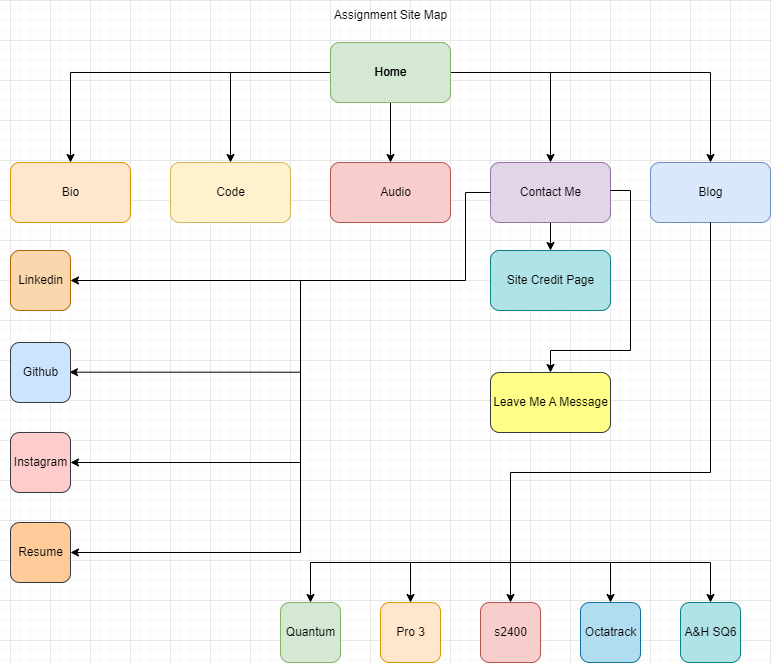

The diagram above was exported from draw.io. Its source (the exported page's mxGraphModel, read from the mxfile embedded in the PNG):
<mxGraphModel dx="2062" dy="754" grid="1" gridSize="10" guides="1" tooltips="1" connect="1" arrows="1" fold="1" page="1" pageScale="1" pageWidth="850" pageHeight="1100" math="0" shadow="0">
  <root>
    <mxCell id="0" />
    <mxCell id="1" parent="0" />
    <mxCell id="NS2VeNZMP8x_ucP0nkj--3" value="" style="edgeStyle=orthogonalEdgeStyle;rounded=0;orthogonalLoop=1;jettySize=auto;html=1;" parent="1" source="NS2VeNZMP8x_ucP0nkj--1" target="NS2VeNZMP8x_ucP0nkj--2" edge="1">
      <mxGeometry relative="1" as="geometry" />
    </mxCell>
    <mxCell id="NS2VeNZMP8x_ucP0nkj--6" value="" style="edgeStyle=orthogonalEdgeStyle;rounded=0;orthogonalLoop=1;jettySize=auto;html=1;" parent="1" source="NS2VeNZMP8x_ucP0nkj--1" target="NS2VeNZMP8x_ucP0nkj--5" edge="1">
      <mxGeometry relative="1" as="geometry" />
    </mxCell>
    <mxCell id="NS2VeNZMP8x_ucP0nkj--8" value="" style="edgeStyle=orthogonalEdgeStyle;rounded=0;orthogonalLoop=1;jettySize=auto;html=1;" parent="1" source="NS2VeNZMP8x_ucP0nkj--1" target="NS2VeNZMP8x_ucP0nkj--7" edge="1">
      <mxGeometry relative="1" as="geometry" />
    </mxCell>
    <mxCell id="NS2VeNZMP8x_ucP0nkj--10" value="" style="edgeStyle=orthogonalEdgeStyle;rounded=0;orthogonalLoop=1;jettySize=auto;html=1;" parent="1" source="NS2VeNZMP8x_ucP0nkj--1" edge="1">
      <mxGeometry relative="1" as="geometry">
        <mxPoint x="740" y="162" as="targetPoint" />
      </mxGeometry>
    </mxCell>
    <mxCell id="NS2VeNZMP8x_ucP0nkj--12" value="" style="edgeStyle=orthogonalEdgeStyle;rounded=0;orthogonalLoop=1;jettySize=auto;html=1;" parent="1" source="NS2VeNZMP8x_ucP0nkj--1" target="NS2VeNZMP8x_ucP0nkj--11" edge="1">
      <mxGeometry relative="1" as="geometry" />
    </mxCell>
    <mxCell id="NS2VeNZMP8x_ucP0nkj--1" value="" style="rounded=1;whiteSpace=wrap;html=1;fillColor=#d5e8d4;strokeColor=#82b366;" parent="1" vertex="1">
      <mxGeometry x="360" y="42" width="120" height="60" as="geometry" />
    </mxCell>
    <mxCell id="NS2VeNZMP8x_ucP0nkj--2" value="" style="whiteSpace=wrap;html=1;rounded=1;fillColor=#ffe6cc;strokeColor=#d79b00;" parent="1" vertex="1">
      <mxGeometry x="40" y="162" width="120" height="60" as="geometry" />
    </mxCell>
    <mxCell id="NS2VeNZMP8x_ucP0nkj--5" value="" style="whiteSpace=wrap;html=1;rounded=1;fillColor=#fff2cc;strokeColor=#d6b656;" parent="1" vertex="1">
      <mxGeometry x="200" y="162" width="120" height="60" as="geometry" />
    </mxCell>
    <mxCell id="NS2VeNZMP8x_ucP0nkj--7" value="" style="whiteSpace=wrap;html=1;rounded=1;fillColor=#f8cecc;strokeColor=#b85450;" parent="1" vertex="1">
      <mxGeometry x="360" y="162" width="120" height="60" as="geometry" />
    </mxCell>
    <mxCell id="NS2VeNZMP8x_ucP0nkj--32" value="" style="edgeStyle=orthogonalEdgeStyle;rounded=0;orthogonalLoop=1;jettySize=auto;html=1;" parent="1" source="NS2VeNZMP8x_ucP0nkj--11" target="NS2VeNZMP8x_ucP0nkj--31" edge="1">
      <mxGeometry relative="1" as="geometry" />
    </mxCell>
    <mxCell id="NS2VeNZMP8x_ucP0nkj--11" value="" style="whiteSpace=wrap;html=1;rounded=1;fillColor=#e1d5e7;strokeColor=#9673a6;" parent="1" vertex="1">
      <mxGeometry x="520" y="162" width="120" height="60" as="geometry" />
    </mxCell>
    <mxCell id="NS2VeNZMP8x_ucP0nkj--28" value="" style="edgeStyle=orthogonalEdgeStyle;rounded=0;orthogonalLoop=1;jettySize=auto;html=1;entryX=0.983;entryY=0.489;entryDx=0;entryDy=0;entryPerimeter=0;" parent="1" target="NS2VeNZMP8x_ucP0nkj--71" edge="1">
      <mxGeometry relative="1" as="geometry">
        <mxPoint x="330" y="322" as="sourcePoint" />
        <mxPoint x="110" y="372" as="targetPoint" />
        <Array as="points">
          <mxPoint x="330" y="372" />
        </Array>
      </mxGeometry>
    </mxCell>
    <mxCell id="NS2VeNZMP8x_ucP0nkj--30" value="" style="edgeStyle=orthogonalEdgeStyle;rounded=0;orthogonalLoop=1;jettySize=auto;html=1;" parent="1" target="NS2VeNZMP8x_ucP0nkj--29" edge="1">
      <mxGeometry relative="1" as="geometry">
        <mxPoint x="330" y="322" as="sourcePoint" />
        <Array as="points">
          <mxPoint x="330" y="462" />
        </Array>
      </mxGeometry>
    </mxCell>
    <mxCell id="NS2VeNZMP8x_ucP0nkj--48" value="" style="edgeStyle=orthogonalEdgeStyle;rounded=0;orthogonalLoop=1;jettySize=auto;html=1;startArrow=none;" parent="1" target="NS2VeNZMP8x_ucP0nkj--47" edge="1">
      <mxGeometry relative="1" as="geometry">
        <mxPoint x="330" y="280" as="sourcePoint" />
        <Array as="points">
          <mxPoint x="330" y="552" />
        </Array>
      </mxGeometry>
    </mxCell>
    <mxCell id="NS2VeNZMP8x_ucP0nkj--15" value="" style="whiteSpace=wrap;html=1;rounded=1;fillColor=#dae8fc;strokeColor=#6c8ebf;" parent="1" vertex="1">
      <mxGeometry x="680" y="162" width="120" height="60" as="geometry" />
    </mxCell>
    <mxCell id="NS2VeNZMP8x_ucP0nkj--27" value="" style="whiteSpace=wrap;html=1;rounded=1;fillColor=#cce5ff;strokeColor=#36393d;" parent="1" vertex="1">
      <mxGeometry x="40" y="342" width="60" height="60" as="geometry" />
    </mxCell>
    <mxCell id="NS2VeNZMP8x_ucP0nkj--29" value="" style="whiteSpace=wrap;html=1;rounded=1;fillColor=#ffcccc;strokeColor=#36393d;" parent="1" vertex="1">
      <mxGeometry x="40" y="432" width="60" height="60" as="geometry" />
    </mxCell>
    <mxCell id="NS2VeNZMP8x_ucP0nkj--31" value="" style="whiteSpace=wrap;html=1;rounded=1;fillColor=#b0e3e6;strokeColor=#0e8088;" parent="1" vertex="1">
      <mxGeometry x="520" y="250" width="120" height="60" as="geometry" />
    </mxCell>
    <mxCell id="NS2VeNZMP8x_ucP0nkj--33" value="" style="whiteSpace=wrap;html=1;rounded=1;fillColor=#f8cecc;strokeColor=#b85450;" parent="1" vertex="1">
      <mxGeometry x="510" y="602" width="60" height="60" as="geometry" />
    </mxCell>
    <mxCell id="NS2VeNZMP8x_ucP0nkj--35" value="" style="whiteSpace=wrap;html=1;rounded=1;fillColor=#b1ddf0;strokeColor=#10739e;" parent="1" vertex="1">
      <mxGeometry x="610" y="602" width="60" height="60" as="geometry" />
    </mxCell>
    <mxCell id="NS2VeNZMP8x_ucP0nkj--37" value="" style="whiteSpace=wrap;html=1;rounded=1;fillColor=#b0e3e6;strokeColor=#0e8088;" parent="1" vertex="1">
      <mxGeometry x="710" y="602" width="60" height="60" as="geometry" />
    </mxCell>
    <mxCell id="NS2VeNZMP8x_ucP0nkj--41" value="" style="whiteSpace=wrap;html=1;rounded=1;fillColor=#ffe6cc;strokeColor=#d79b00;" parent="1" vertex="1">
      <mxGeometry x="410" y="602" width="60" height="60" as="geometry" />
    </mxCell>
    <mxCell id="NS2VeNZMP8x_ucP0nkj--43" value="" style="whiteSpace=wrap;html=1;rounded=1;fillColor=#d5e8d4;strokeColor=#82b366;" parent="1" vertex="1">
      <mxGeometry x="310" y="602" width="60" height="60" as="geometry" />
    </mxCell>
    <mxCell id="NS2VeNZMP8x_ucP0nkj--45" value="" style="whiteSpace=wrap;html=1;rounded=1;fillColor=#ffff88;strokeColor=#36393d;" parent="1" vertex="1">
      <mxGeometry x="520" y="372" width="120" height="60" as="geometry" />
    </mxCell>
    <mxCell id="NS2VeNZMP8x_ucP0nkj--47" value="" style="whiteSpace=wrap;html=1;rounded=1;fillColor=#ffcc99;strokeColor=#36393d;" parent="1" vertex="1">
      <mxGeometry x="40" y="522" width="60" height="60" as="geometry" />
    </mxCell>
    <mxCell id="NS2VeNZMP8x_ucP0nkj--25" value="" style="whiteSpace=wrap;html=1;rounded=1;fillColor=#fad7ac;strokeColor=#b46504;" parent="1" vertex="1">
      <mxGeometry x="40" y="250" width="60" height="60" as="geometry" />
    </mxCell>
    <mxCell id="NS2VeNZMP8x_ucP0nkj--50" value="Home" style="text;html=1;resizable=0;autosize=1;align=center;verticalAlign=middle;points=[];fillColor=none;strokeColor=none;rounded=0;" parent="1" vertex="1">
      <mxGeometry x="390" y="57" width="60" height="30" as="geometry" />
    </mxCell>
    <mxCell id="NS2VeNZMP8x_ucP0nkj--51" value="Home" style="text;html=1;resizable=0;autosize=1;align=center;verticalAlign=middle;points=[];fillColor=none;strokeColor=none;rounded=0;" parent="1" vertex="1">
      <mxGeometry x="390" y="57" width="60" height="30" as="geometry" />
    </mxCell>
    <mxCell id="NS2VeNZMP8x_ucP0nkj--52" value="Bio" style="text;html=1;resizable=0;autosize=1;align=center;verticalAlign=middle;points=[];fillColor=none;strokeColor=none;rounded=0;" parent="1" vertex="1">
      <mxGeometry x="80" y="177" width="40" height="30" as="geometry" />
    </mxCell>
    <mxCell id="NS2VeNZMP8x_ucP0nkj--53" value="Code" style="text;html=1;resizable=0;autosize=1;align=center;verticalAlign=middle;points=[];fillColor=none;strokeColor=none;rounded=0;" parent="1" vertex="1">
      <mxGeometry x="235" y="177" width="50" height="30" as="geometry" />
    </mxCell>
    <mxCell id="NS2VeNZMP8x_ucP0nkj--54" value="Audio" style="text;html=1;resizable=0;autosize=1;align=center;verticalAlign=middle;points=[];fillColor=none;strokeColor=none;rounded=0;" parent="1" vertex="1">
      <mxGeometry x="400" y="177" width="50" height="30" as="geometry" />
    </mxCell>
    <mxCell id="NS2VeNZMP8x_ucP0nkj--55" value="Contact Me" style="text;html=1;resizable=0;autosize=1;align=center;verticalAlign=middle;points=[];fillColor=none;strokeColor=none;rounded=0;" parent="1" vertex="1">
      <mxGeometry x="540" y="177" width="80" height="30" as="geometry" />
    </mxCell>
    <mxCell id="NS2VeNZMP8x_ucP0nkj--57" value="" style="endArrow=classic;html=1;rounded=0;exitX=0.5;exitY=1;exitDx=0;exitDy=0;edgeStyle=orthogonalEdgeStyle;entryX=0.5;entryY=0;entryDx=0;entryDy=0;" parent="1" source="NS2VeNZMP8x_ucP0nkj--15" target="NS2VeNZMP8x_ucP0nkj--33" edge="1">
      <mxGeometry width="50" height="50" relative="1" as="geometry">
        <mxPoint x="400" y="332" as="sourcePoint" />
        <mxPoint x="540" y="562" as="targetPoint" />
        <Array as="points">
          <mxPoint x="740" y="472" />
          <mxPoint x="540" y="472" />
        </Array>
      </mxGeometry>
    </mxCell>
    <mxCell id="NS2VeNZMP8x_ucP0nkj--58" value="" style="endArrow=classic;html=1;rounded=0;entryX=0.5;entryY=0;entryDx=0;entryDy=0;" parent="1" target="NS2VeNZMP8x_ucP0nkj--43" edge="1">
      <mxGeometry width="50" height="50" relative="1" as="geometry">
        <mxPoint x="540" y="562" as="sourcePoint" />
        <mxPoint x="450" y="282" as="targetPoint" />
        <Array as="points">
          <mxPoint x="340" y="562" />
        </Array>
      </mxGeometry>
    </mxCell>
    <mxCell id="NS2VeNZMP8x_ucP0nkj--59" value="" style="endArrow=classic;html=1;rounded=0;entryX=0.5;entryY=0;entryDx=0;entryDy=0;" parent="1" target="NS2VeNZMP8x_ucP0nkj--41" edge="1">
      <mxGeometry width="50" height="50" relative="1" as="geometry">
        <mxPoint x="440" y="562" as="sourcePoint" />
        <mxPoint x="450" y="282" as="targetPoint" />
      </mxGeometry>
    </mxCell>
    <mxCell id="NS2VeNZMP8x_ucP0nkj--60" value="" style="endArrow=classic;html=1;rounded=0;entryX=0.5;entryY=0;entryDx=0;entryDy=0;" parent="1" target="NS2VeNZMP8x_ucP0nkj--37" edge="1">
      <mxGeometry width="50" height="50" relative="1" as="geometry">
        <mxPoint x="540" y="562" as="sourcePoint" />
        <mxPoint x="450" y="282" as="targetPoint" />
        <Array as="points">
          <mxPoint x="740" y="562" />
        </Array>
      </mxGeometry>
    </mxCell>
    <mxCell id="NS2VeNZMP8x_ucP0nkj--62" value="" style="endArrow=classic;html=1;rounded=0;" parent="1" target="NS2VeNZMP8x_ucP0nkj--35" edge="1">
      <mxGeometry width="50" height="50" relative="1" as="geometry">
        <mxPoint x="640" y="562" as="sourcePoint" />
        <mxPoint x="450" y="282" as="targetPoint" />
      </mxGeometry>
    </mxCell>
    <mxCell id="NS2VeNZMP8x_ucP0nkj--63" value="Blog" style="text;html=1;resizable=0;autosize=1;align=center;verticalAlign=middle;points=[];fillColor=none;strokeColor=none;rounded=0;" parent="1" vertex="1">
      <mxGeometry x="715" y="177" width="50" height="30" as="geometry" />
    </mxCell>
    <mxCell id="NS2VeNZMP8x_ucP0nkj--64" value="Quantum" style="text;html=1;resizable=0;autosize=1;align=center;verticalAlign=middle;points=[];fillColor=none;strokeColor=none;rounded=0;" parent="1" vertex="1">
      <mxGeometry x="305" y="617" width="70" height="30" as="geometry" />
    </mxCell>
    <mxCell id="NS2VeNZMP8x_ucP0nkj--65" value="Pro 3" style="text;html=1;resizable=0;autosize=1;align=center;verticalAlign=middle;points=[];fillColor=none;strokeColor=none;rounded=0;" parent="1" vertex="1">
      <mxGeometry x="415" y="617" width="50" height="30" as="geometry" />
    </mxCell>
    <mxCell id="NS2VeNZMP8x_ucP0nkj--66" value="s2400" style="text;html=1;resizable=0;autosize=1;align=center;verticalAlign=middle;points=[];fillColor=none;strokeColor=none;rounded=0;" parent="1" vertex="1">
      <mxGeometry x="510" y="617" width="60" height="30" as="geometry" />
    </mxCell>
    <mxCell id="NS2VeNZMP8x_ucP0nkj--67" value="Octatrack" style="text;html=1;resizable=0;autosize=1;align=center;verticalAlign=middle;points=[];fillColor=none;strokeColor=none;rounded=0;" parent="1" vertex="1">
      <mxGeometry x="605" y="617" width="70" height="30" as="geometry" />
    </mxCell>
    <mxCell id="NS2VeNZMP8x_ucP0nkj--68" value="A&amp;amp;H SQ6" style="text;html=1;resizable=0;autosize=1;align=center;verticalAlign=middle;points=[];fillColor=none;strokeColor=none;rounded=0;" parent="1" vertex="1">
      <mxGeometry x="700" y="617" width="80" height="30" as="geometry" />
    </mxCell>
    <mxCell id="NS2VeNZMP8x_ucP0nkj--69" value="Resume" style="text;html=1;resizable=0;autosize=1;align=center;verticalAlign=middle;points=[];fillColor=none;strokeColor=none;rounded=0;" parent="1" vertex="1">
      <mxGeometry x="35" y="537" width="70" height="30" as="geometry" />
    </mxCell>
    <mxCell id="NS2VeNZMP8x_ucP0nkj--70" value="Instagram" style="text;html=1;resizable=0;autosize=1;align=center;verticalAlign=middle;points=[];fillColor=none;strokeColor=none;rounded=0;" parent="1" vertex="1">
      <mxGeometry x="30" y="447" width="80" height="30" as="geometry" />
    </mxCell>
    <mxCell id="NS2VeNZMP8x_ucP0nkj--71" value="Github" style="text;html=1;resizable=0;autosize=1;align=center;verticalAlign=middle;points=[];fillColor=none;strokeColor=none;rounded=0;" parent="1" vertex="1">
      <mxGeometry x="40" y="357" width="60" height="30" as="geometry" />
    </mxCell>
    <mxCell id="NS2VeNZMP8x_ucP0nkj--72" value="Leave Me A Message" style="text;html=1;resizable=0;autosize=1;align=center;verticalAlign=middle;points=[];fillColor=none;strokeColor=none;rounded=0;" parent="1" vertex="1">
      <mxGeometry x="510" y="387" width="140" height="30" as="geometry" />
    </mxCell>
    <mxCell id="NS2VeNZMP8x_ucP0nkj--73" value="Site Credit Page" style="text;html=1;resizable=0;autosize=1;align=center;verticalAlign=middle;points=[];fillColor=none;strokeColor=none;rounded=0;" parent="1" vertex="1">
      <mxGeometry x="525" y="265" width="110" height="30" as="geometry" />
    </mxCell>
    <mxCell id="NS2VeNZMP8x_ucP0nkj--75" value="Linkedin" style="text;html=1;resizable=0;autosize=1;align=center;verticalAlign=middle;points=[];fillColor=none;strokeColor=none;rounded=0;" parent="1" vertex="1">
      <mxGeometry x="35" y="265" width="70" height="30" as="geometry" />
    </mxCell>
    <mxCell id="NS2VeNZMP8x_ucP0nkj--76" value="Assignment Site Map" style="text;html=1;resizable=0;autosize=1;align=center;verticalAlign=middle;points=[];fillColor=none;strokeColor=none;rounded=0;" parent="1" vertex="1">
      <mxGeometry x="350" width="140" height="30" as="geometry" />
    </mxCell>
    <mxCell id="NS2VeNZMP8x_ucP0nkj--77" value="" style="endArrow=classic;html=1;rounded=0;edgeStyle=orthogonalEdgeStyle;entryX=0.5;entryY=0;entryDx=0;entryDy=0;" parent="1" target="NS2VeNZMP8x_ucP0nkj--45" edge="1">
      <mxGeometry width="50" height="50" relative="1" as="geometry">
        <mxPoint x="640" y="190" as="sourcePoint" />
        <mxPoint x="590" y="370" as="targetPoint" />
        <Array as="points">
          <mxPoint x="660" y="190" />
          <mxPoint x="660" y="350" />
          <mxPoint x="580" y="350" />
        </Array>
      </mxGeometry>
    </mxCell>
    <mxCell id="NS2VeNZMP8x_ucP0nkj--81" value="" style="endArrow=classic;html=1;rounded=0;exitX=0;exitY=0.5;exitDx=0;exitDy=0;edgeStyle=orthogonalEdgeStyle;" parent="1" source="NS2VeNZMP8x_ucP0nkj--11" edge="1">
      <mxGeometry width="50" height="50" relative="1" as="geometry">
        <mxPoint x="515" y="192" as="sourcePoint" />
        <mxPoint x="100" y="280" as="targetPoint" />
        <Array as="points">
          <mxPoint x="495" y="192" />
          <mxPoint x="495" y="280" />
        </Array>
      </mxGeometry>
    </mxCell>
  </root>
</mxGraphModel>